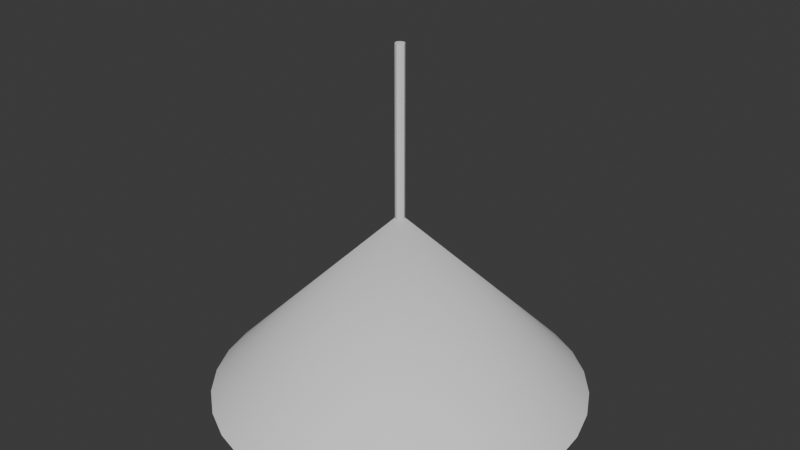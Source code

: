 # Source: Lamp.blend  (saved by Blender 4.0.36; exported with 4.5.12 LTS)
import bpy
from mathutils import Matrix  # noqa: F401  (used for matrix-valued properties, if any)

bpy.ops.wm.read_factory_settings(use_empty=True)
scene = bpy.context.scene
scene.name = 'Scene'

# ---- node groups
ng_auto_smooth = bpy.data.node_groups.new('Auto Smooth', 'GeometryNodeTree')
_s = ng_auto_smooth.interface.new_socket(name='Geometry', in_out='OUTPUT', socket_type='NodeSocketGeometry')
_s = ng_auto_smooth.interface.new_socket(name='Geometry', in_out='INPUT', socket_type='NodeSocketGeometry')
_s = ng_auto_smooth.interface.new_socket(name='Angle', in_out='INPUT', socket_type='NodeSocketFloat')
_s.subtype = 'ANGLE'
_s.min_value = 0.0
_s.max_value = 3.142
ng_auto_smooth.is_modifier = True
_N = ng_auto_smooth.nodes; _L = ng_auto_smooth.links
n0 = _N.new('NodeGroupOutput'); n0.name = 'Group Output'; n0.location = (480, -100)
n1 = _N.new('NodeGroupInput'); n1.name = 'Group Input'; n1.location = (-420, -300)
n2 = _N.new('NodeGroupInput'); n2.name = 'Group Input.001'; n2.location = (-60, -100)
n3 = _N.new('GeometryNodeSetShadeSmooth'); n3.name = 'Set Shade Smooth'; n3.location = (120, -100)
n3.domain = 'EDGE'
n4 = _N.new('GeometryNodeSetShadeSmooth'); n4.name = 'Set Shade Smooth.001'; n4.location = (300, -100)
n5 = _N.new('GeometryNodeInputMeshEdgeAngle'); n5.name = 'Edge Angle'; n5.location = (-420, -220)
n6 = _N.new('GeometryNodeInputEdgeSmooth'); n6.name = 'Is Edge Smooth'; n6.location = (-60, -160)
n7 = _N.new('GeometryNodeInputShadeSmooth'); n7.name = 'Is Face Smooth'; n7.location = (-240, -340)
n8 = _N.new('FunctionNodeBooleanMath'); n8.name = 'Boolean Math'; n8.location = (-60, -220)
n9 = _N.new('FunctionNodeCompare'); n9.name = 'Compare'; n9.location = (-240, -180)
n9.operation = 'LESS_EQUAL'
_L.new(n5.outputs[0], n9.inputs[0])
_L.new(n4.outputs[0], n0.inputs[0])
_L.new(n1.outputs[1], n9.inputs[1])
_L.new(n9.outputs[0], n8.inputs[0])
_L.new(n7.outputs[0], n8.inputs[1])
_L.new(n2.outputs[0], n3.inputs[0])
_L.new(n6.outputs[0], n3.inputs[1])
_L.new(n3.outputs[0], n4.inputs[0])
_L.new(n8.outputs[0], n3.inputs[2])
n0.is_active_output = True

# ---- world
world_world = bpy.data.worlds.new('World'); scene.world = world_world
world_world.use_nodes = True; world_world.node_tree.nodes.clear()
_N = world_world.node_tree.nodes; _L = world_world.node_tree.links
n0 = _N.new('ShaderNodeOutputWorld'); n0.name = 'World Output'; n0.location = (300, 300)
n1 = _N.new('ShaderNodeBackground'); n1.name = 'Background'; n1.location = (10, 300)
n1.inputs[0].default_value = (0.05088, 0.05088, 0.05088, 1.0)
_L.new(n1.outputs[0], n0.inputs[0])
n0.is_active_output = True
world_world.color = (0.05088, 0.05088, 0.05088)
world_world.use_sun_shadow = False
world_world.sun_shadow_jitter_overblur = 0.0

# ---- meshes
me_cone = bpy.data.meshes.new('Cone')
me_cone.from_pydata([(0.0, 0.1929, -0.2747), (0.03763, 0.1892, -0.2747), (0.07382, 0.1782, -0.2747), (0.1072, 0.1604, -0.2747), (0.1364, 0.1364, -0.2747), (0.1604, 0.1072, -0.2747), (0.1782, 0.07382, -0.2747), (0.1892, 0.03763, -0.2747), (0.1929, 0.0, -0.2747), (0.1892, -0.03763, -0.2747), (0.1782, -0.07382, -0.2747), (0.1604, -0.1072, -0.2747), (0.1364, -0.1364, -0.2747), (0.1072, -0.1604, -0.2747), (0.07382, -0.1782, -0.2747), (0.03763, -0.1892, -0.2747), (0.0, -0.1929, -0.2747), (-0.03763, -0.1892, -0.2747), (-0.07382, -0.1782, -0.2747), (-0.1072, -0.1604, -0.2747), (-0.1364, -0.1364, -0.2747), (-0.1604, -0.1072, -0.2747), (-0.1782, -0.07382, -0.2747), (-0.1892, -0.03763, -0.2747), (-0.1929, 0.0, -0.2747), (-0.1892, 0.03763, -0.2747), (-0.1782, 0.07382, -0.2747), (-0.1604, 0.1072, -0.2747), (-0.1364, 0.1364, -0.2747), (-0.1072, 0.1604, -0.2747), (-0.07382, 0.1782, -0.2747), (-0.03763, 0.1892, -0.2747), (0.0, 0.0, -0.07469), (0.0, 0.2, -0.2747), (0.03902, 0.1962, -0.2747), (0.07654, 0.1848, -0.2747), (0.1111, 0.1663, -0.2747), (0.1414, 0.1414, -0.2747), (0.1663, 0.1111, -0.2747), (0.1848, 0.07654, -0.2747), (0.1962, 0.03902, -0.2747), (0.2, 0.0, -0.2747), (0.1962, -0.03902, -0.2747), (0.1848, -0.07654, -0.2747), (0.1663, -0.1111, -0.2747), (0.1414, -0.1414, -0.2747), (0.1111, -0.1663, -0.2747), (0.07654, -0.1848, -0.2747), (0.03902, -0.1962, -0.2747), (0.0, -0.2, -0.2747), (-0.03902, -0.1962, -0.2747), (-0.07654, -0.1848, -0.2747), (-0.1111, -0.1663, -0.2747), (-0.1414, -0.1414, -0.2747), (-0.1663, -0.1111, -0.2747), (-0.1848, -0.07654, -0.2747), (-0.1962, -0.03902, -0.2747), (-0.2, 0.0, -0.2747), (-0.1962, 0.03902, -0.2747), (-0.1848, 0.07654, -0.2747), (-0.1663, 0.1111, -0.2747), (-0.1414, 0.1414, -0.2747), (-0.1111, 0.1663, -0.2747), (-0.07654, 0.1848, -0.2747), (-0.03902, 0.1962, -0.2747), (-2.934e-09, -2.701e-09, -0.1277), (-1.963e-09, 0.04472, -0.1277), (0.008724, 0.04386, -0.1277), (0.01711, 0.04131, -0.1277), (0.02484, 0.03718, -0.1277), (0.03162, 0.03162, -0.1277), (0.03718, 0.02484, -0.1277), (0.04131, 0.01711, -0.1277), (0.04386, 0.008724, -0.1277), (0.04472, -2.862e-09, -0.1277), (0.04386, -0.008724, -0.1277), (0.04131, -0.01711, -0.1277), (0.03718, -0.02484, -0.1277), (0.03162, -0.03162, -0.1277), (0.02484, -0.03718, -0.1277), (0.01711, -0.04131, -0.1277), (0.008724, -0.04386, -0.1277), (-1.963e-09, -0.04472, -0.1277), (-0.008724, -0.04386, -0.1277), (-0.01711, -0.04131, -0.1277), (-0.02484, -0.03718, -0.1277), (-0.03162, -0.03162, -0.1277), (-0.03718, -0.02484, -0.1277), (-0.04131, -0.01711, -0.1277), (-0.04386, -0.008724, -0.1277), (-0.04472, -2.862e-09, -0.1277), (-0.04386, 0.008724, -0.1277), (-0.04131, 0.01711, -0.1277), (-0.03718, 0.02484, -0.1277), (-0.03162, 0.03162, -0.1277), (-0.02484, 0.03718, -0.1277), (-0.01711, 0.04131, -0.1277), (-0.008724, 0.04386, -0.1277)], [], [(33, 32, 34), (34, 32, 35), (35, 32, 36), (36, 32, 37), (37, 32, 38), (38, 32, 39), (39, 32, 40), (40, 32, 41), (41, 32, 42), (42, 32, 43), (43, 32, 44), (44, 32, 45), (45, 32, 46), (46, 32, 47), (47, 32, 48), (48, 32, 49), (49, 32, 50), (50, 32, 51), (51, 32, 52), (52, 32, 53), (53, 32, 54), (54, 32, 55), (55, 32, 56), (56, 32, 57), (57, 32, 58), (58, 32, 59), (59, 32, 60), (60, 32, 61), (61, 32, 62), (62, 32, 63), (3, 4, 70, 69), (63, 32, 64), (64, 32, 33), (1, 0, 33, 34), (2, 1, 34, 35), (3, 2, 35, 36), (4, 3, 36, 37), (5, 4, 37, 38), (6, 5, 38, 39), (7, 6, 39, 40), (8, 7, 40, 41), (9, 8, 41, 42), (10, 9, 42, 43), (11, 10, 43, 44), (12, 11, 44, 45), (13, 12, 45, 46), (14, 13, 46, 47), (15, 14, 47, 48), (16, 15, 48, 49), (17, 16, 49, 50), (18, 17, 50, 51), (19, 18, 51, 52), (20, 19, 52, 53), (21, 20, 53, 54), (22, 21, 54, 55), (23, 22, 55, 56), (24, 23, 56, 57), (25, 24, 57, 58), (26, 25, 58, 59), (27, 26, 59, 60), (28, 27, 60, 61), (29, 28, 61, 62), (30, 29, 62, 63), (31, 30, 63, 64), (0, 31, 64, 33), (30, 31, 97, 96), (17, 18, 84, 83), (4, 5, 71, 70), (31, 0, 66, 97), (18, 19, 85, 84), (5, 6, 72, 71), (19, 20, 86, 85), (6, 7, 73, 72), (20, 21, 87, 86), (7, 8, 74, 73), (21, 22, 88, 87), (8, 9, 75, 74), (22, 23, 89, 88), (9, 10, 76, 75), (23, 24, 90, 89), (10, 11, 77, 76), (24, 25, 91, 90), (11, 12, 78, 77), (25, 26, 92, 91), (12, 13, 79, 78), (26, 27, 93, 92), (13, 14, 80, 79), (0, 1, 67, 66), (27, 28, 94, 93), (14, 15, 81, 80), (1, 2, 68, 67), (28, 29, 95, 94), (15, 16, 82, 81), (2, 3, 69, 68), (29, 30, 96, 95), (16, 17, 83, 82), (65, 66, 67), (65, 67, 68), (65, 68, 69), (65, 69, 70), (65, 70, 71), (65, 71, 72), (65, 72, 73), (65, 73, 74), (65, 74, 75), (65, 75, 76), (65, 76, 77), (65, 77, 78), (65, 78, 79), (65, 79, 80), (65, 80, 81), (65, 81, 82), (65, 82, 83), (65, 83, 84), (65, 84, 85), (65, 85, 86), (65, 86, 87), (65, 87, 88), (65, 88, 89), (65, 89, 90), (65, 90, 91), (65, 91, 92), (65, 92, 93), (65, 93, 94), (65, 94, 95), (65, 95, 96), (65, 96, 97), (65, 97, 66)])
me_cone.polygons.foreach_set('use_smooth', [True] * 128)
_uv = me_cone.uv_layers.new(name='UVMap')
_uv.uv.foreach_set('vector', [0.25, 0.49, 0.25, 0.25, 0.2968, 0.4854, 0.2968, 0.4854, 0.25, 0.25, 0.3418, 0.4717, 0.3418, 0.4717, 0.25, 0.25, 0.3833, 0.4496, 0.3833, 0.4496, 0.25, 0.25, 0.4197, 0.4197, 0.4197, 0.4197, 0.25, 0.25, 0.4496, 0.3833, 0.4496, 0.3833, 0.25, 0.25, 0.4717, 0.3418, 0.4717, 0.3418, 0.25, 0.25, 0.4854, 0.2968, 0.4854, 0.2968, 0.25, 0.25, 0.49, 0.25, 0.49, 0.25, 0.25, 0.25, 0.4854, 0.2032, 0.4854, 0.2032, 0.25, 0.25, 0.4717, 0.1582, 0.4717, 0.1582, 0.25, 0.25, 0.4496, 0.1167, 0.4496, 0.1167, 0.25, 0.25, 0.4197, 0.08029, 0.4197, 0.08029, 0.25, 0.25, 0.3833, 0.05045, 0.3833, 0.05045, 0.25, 0.25, 0.3418, 0.02827, 0.3418, 0.02827, 0.25, 0.25, 0.2968, 0.01461, 0.2968, 0.01461, 0.25, 0.25, 0.25, 0.01, 0.25, 0.01, 0.25, 0.25, 0.2032, 0.01461, 0.2032, 0.01461, 0.25, 0.25, 0.1582, 0.02827, 0.1582, 0.02827, 0.25, 0.25, 0.1167, 0.05045, 0.1167, 0.05045, 0.25, 0.25, 0.08029, 0.08029, 0.08029, 0.08029, 0.25, 0.25, 0.05045, 0.1167, 0.05045, 0.1167, 0.25, 0.25, 0.02827, 0.1582, 0.02827, 0.1582, 0.25, 0.25, 0.01461, 0.2032, 0.01461, 0.2032, 0.25, 0.25, 0.01, 0.25, 0.01, 0.25, 0.25, 0.25, 0.01461, 0.2968, 0.01461, 0.2968, 0.25, 0.25, 0.02827, 0.3418, 0.02827, 0.3418, 0.25, 0.25, 0.05045, 0.3833, 0.05045, 0.3833, 0.25, 0.25, 0.08029, 0.4197, 0.08029, 0.4197, 0.25, 0.25, 0.1167, 0.4496, 0.1167, 0.4496, 0.25, 0.25, 0.1582, 0.4717, 0.8786, 0.4425, 0.9137, 0.4137, 0.9137, 0.4137, 0.8786, 0.4425, 0.1582, 0.4717, 0.25, 0.25, 0.2032, 0.4854, 0.2032, 0.4854, 0.25, 0.25, 0.25, 0.49, 0.7952, 0.477, 0.75, 0.4815, 0.75, 0.49, 0.7968, 0.4854, 0.8386, 0.4639, 0.7952, 0.477, 0.7968, 0.4854, 0.8418, 0.4717, 0.8786, 0.4425, 0.8386, 0.4639, 0.8418, 0.4717, 0.8833, 0.4496, 0.9137, 0.4137, 0.8786, 0.4425, 0.8833, 0.4496, 0.9197, 0.4197, 0.9425, 0.3786, 0.9137, 0.4137, 0.9197, 0.4197, 0.9496, 0.3833, 0.9639, 0.3386, 0.9425, 0.3786, 0.9496, 0.3833, 0.9717, 0.3418, 0.977, 0.2952, 0.9639, 0.3386, 0.9717, 0.3418, 0.9854, 0.2968, 0.9815, 0.25, 0.977, 0.2952, 0.9854, 0.2968, 0.99, 0.25, 0.977, 0.2048, 0.9815, 0.25, 0.99, 0.25, 0.9854, 0.2032, 0.9639, 0.1614, 0.977, 0.2048, 0.9854, 0.2032, 0.9717, 0.1582, 0.9425, 0.1214, 0.9639, 0.1614, 0.9717, 0.1582, 0.9496, 0.1167, 0.9137, 0.08632, 0.9425, 0.1214, 0.9496, 0.1167, 0.9197, 0.08029, 0.8786, 0.05753, 0.9137, 0.08632, 0.9197, 0.08029, 0.8833, 0.05045, 0.8386, 0.03614, 0.8786, 0.05753, 0.8833, 0.05045, 0.8418, 0.02827, 0.7952, 0.02297, 0.8386, 0.03614, 0.8418, 0.02827, 0.7968, 0.01461, 0.75, 0.01852, 0.7952, 0.02297, 0.7968, 0.01461, 0.75, 0.01, 0.7048, 0.02297, 0.75, 0.01852, 0.75, 0.01, 0.7032, 0.01461, 0.6614, 0.03614, 0.7048, 0.02297, 0.7032, 0.01461, 0.6582, 0.02827, 0.6214, 0.05753, 0.6614, 0.03614, 0.6582, 0.02827, 0.6167, 0.05045, 0.5863, 0.08632, 0.6214, 0.05753, 0.6167, 0.05045, 0.5803, 0.08029, 0.5575, 0.1214, 0.5863, 0.08632, 0.5803, 0.08029, 0.5504, 0.1167, 0.5361, 0.1614, 0.5575, 0.1214, 0.5504, 0.1167, 0.5283, 0.1582, 0.523, 0.2048, 0.5361, 0.1614, 0.5283, 0.1582, 0.5146, 0.2032, 0.5185, 0.25, 0.523, 0.2048, 0.5146, 0.2032, 0.51, 0.25, 0.523, 0.2952, 0.5185, 0.25, 0.51, 0.25, 0.5146, 0.2968, 0.5361, 0.3386, 0.523, 0.2952, 0.5146, 0.2968, 0.5283, 0.3418, 0.5575, 0.3786, 0.5361, 0.3386, 0.5283, 0.3418, 0.5504, 0.3833, 0.5863, 0.4137, 0.5575, 0.3786, 0.5504, 0.3833, 0.5803, 0.4197, 0.6214, 0.4425, 0.5863, 0.4137, 0.5803, 0.4197, 0.6167, 0.4496, 0.6614, 0.4639, 0.6214, 0.4425, 0.6167, 0.4496, 0.6582, 0.4717, 0.7048, 0.477, 0.6614, 0.4639, 0.6582, 0.4717, 0.7032, 0.4854, 0.75, 0.4815, 0.7048, 0.477, 0.7032, 0.4854, 0.75, 0.49, 0.6614, 0.4639, 0.7048, 0.477, 0.7048, 0.477, 0.6614, 0.4639, 0.7048, 0.02297, 0.6614, 0.03614, 0.6614, 0.03614, 0.7048, 0.02297, 0.9137, 0.4137, 0.9425, 0.3786, 0.9425, 0.3786, 0.9137, 0.4137, 0.7048, 0.477, 0.75, 0.4815, 0.75, 0.4815, 0.7048, 0.477, 0.6614, 0.03614, 0.6214, 0.05753, 0.6214, 0.05753, 0.6614, 0.03614, 0.9425, 0.3786, 0.9639, 0.3386, 0.9639, 0.3386, 0.9425, 0.3786, 0.6214, 0.05753, 0.5863, 0.08632, 0.5863, 0.08632, 0.6214, 0.05753, 0.9639, 0.3386, 0.977, 0.2952, 0.977, 0.2952, 0.9639, 0.3386, 0.5863, 0.08632, 0.5575, 0.1214, 0.5575, 0.1214, 0.5863, 0.08632, 0.977, 0.2952, 0.9815, 0.25, 0.9815, 0.25, 0.977, 0.2952, 0.5575, 0.1214, 0.5361, 0.1614, 0.5361, 0.1614, 0.5575, 0.1214, 0.9815, 0.25, 0.977, 0.2048, 0.977, 0.2048, 0.9815, 0.25, 0.5361, 0.1614, 0.523, 0.2048, 0.523, 0.2048, 0.5361, 0.1614, 0.977, 0.2048, 0.9639, 0.1614, 0.9639, 0.1614, 0.977, 0.2048, 0.523, 0.2048, 0.5185, 0.25, 0.5185, 0.25, 0.523, 0.2048, 0.9639, 0.1614, 0.9425, 0.1214, 0.9425, 0.1214, 0.9639, 0.1614, 0.5185, 0.25, 0.523, 0.2952, 0.523, 0.2952, 0.5185, 0.25, 0.9425, 0.1214, 0.9137, 0.08632, 0.9137, 0.08632, 0.9425, 0.1214, 0.523, 0.2952, 0.5361, 0.3386, 0.5361, 0.3386, 0.523, 0.2952, 0.9137, 0.08632, 0.8786, 0.05753, 0.8786, 0.05753, 0.9137, 0.08632, 0.5361, 0.3386, 0.5575, 0.3786, 0.5575, 0.3786, 0.5361, 0.3386, 0.8786, 0.05753, 0.8386, 0.03614, 0.8386, 0.03614, 0.8786, 0.05753, 0.75, 0.4815, 0.7952, 0.477, 0.7952, 0.477, 0.75, 0.4815, 0.5575, 0.3786, 0.5863, 0.4137, 0.5863, 0.4137, 0.5575, 0.3786, 0.8386, 0.03614, 0.7952, 0.02297, 0.7952, 0.02297, 0.8386, 0.03614, 0.7952, 0.477, 0.8386, 0.4639, 0.8386, 0.4639, 0.7952, 0.477, 0.5863, 0.4137, 0.6214, 0.4425, 0.6214, 0.4425, 0.5863, 0.4137, 0.7952, 0.02297, 0.75, 0.01852, 0.75, 0.01852, 0.7952, 0.02297, 0.8386, 0.4639, 0.8786, 0.4425, 0.8786, 0.4425, 0.8386, 0.4639, 0.6214, 0.4425, 0.6614, 0.4639, 0.6614, 0.4639, 0.6214, 0.4425, 0.75, 0.01852, 0.7048, 0.02297, 0.7048, 0.02297, 0.75, 0.01852, 0.75, 0.265, 0.75, 0.4815, 0.7952, 0.477, 0.7529, 0.2647, 0.7952, 0.477, 0.8386, 0.4639, 0.7557, 0.2638, 0.8386, 0.4639, 0.8786, 0.4425, 0.7583, 0.2624, 0.8786, 0.4425, 0.9137, 0.4137, 0.7606, 0.2606, 0.9137, 0.4137, 0.9425, 0.3786, 0.7624, 0.2583, 0.9425, 0.3786, 0.9639, 0.3386, 0.7638, 0.2557, 0.9639, 0.3386, 0.977, 0.2952, 0.7647, 0.2529, 0.977, 0.2952, 0.9815, 0.25, 0.765, 0.25, 0.9815, 0.25, 0.977, 0.2048, 0.7647, 0.2471, 0.977, 0.2048, 0.9639, 0.1614, 0.7638, 0.2443, 0.9639, 0.1614, 0.9425, 0.1214, 0.7624, 0.2417, 0.9425, 0.1214, 0.9137, 0.08632, 0.7606, 0.2394, 0.9137, 0.08632, 0.8786, 0.05753, 0.7583, 0.2376, 0.8786, 0.05753, 0.8386, 0.03614, 0.7557, 0.2362, 0.8386, 0.03614, 0.7952, 0.02297, 0.7529, 0.2353, 0.7952, 0.02297, 0.75, 0.01852, 0.75, 0.235, 0.75, 0.01852, 0.7048, 0.02297, 0.7471, 0.2353, 0.7048, 0.02297, 0.6614, 0.03614, 0.7443, 0.2362, 0.6614, 0.03614, 0.6214, 0.05753, 0.7417, 0.2376, 0.6214, 0.05753, 0.5863, 0.08632, 0.7394, 0.2394, 0.5863, 0.08632, 0.5575, 0.1214, 0.7376, 0.2417, 0.5575, 0.1214, 0.5361, 0.1614, 0.7362, 0.2443, 0.5361, 0.1614, 0.523, 0.2048, 0.7353, 0.2471, 0.523, 0.2048, 0.5185, 0.25, 0.735, 0.25, 0.5185, 0.25, 0.523, 0.2952, 0.7353, 0.2529, 0.523, 0.2952, 0.5361, 0.3386, 0.7362, 0.2557, 0.5361, 0.3386, 0.5575, 0.3786, 0.7376, 0.2583, 0.5575, 0.3786, 0.5863, 0.4137, 0.7394, 0.2606, 0.5863, 0.4137, 0.6214, 0.4425, 0.7417, 0.2624, 0.6214, 0.4425, 0.6614, 0.4639, 0.7443, 0.2638, 0.6614, 0.4639, 0.7048, 0.477, 0.7471, 0.2647, 0.7048, 0.477, 0.75, 0.4815])
me_cone.update()
me_cylinder = bpy.data.meshes.new('Cylinder')
me_cylinder.from_pydata([(0.0, 0.005, -0.1), (0.0, 0.005, 0.1), (0.003536, 0.003536, -0.1), (0.003536, 0.003536, 0.1), (0.005, 0.0, -0.1), (0.005, 0.0, 0.1), (0.003536, -0.003536, -0.1), (0.003536, -0.003536, 0.1), (0.0, -0.005, -0.1), (0.0, -0.005, 0.1), (-0.003536, -0.003536, -0.1), (-0.003536, -0.003536, 0.1), (-0.005, 0.0, -0.1), (-0.005, 0.0, 0.1), (-0.003536, 0.003536, -0.1), (-0.003536, 0.003536, 0.1)], [], [(0, 1, 3, 2), (2, 3, 5, 4), (4, 5, 7, 6), (6, 7, 9, 8), (8, 9, 11, 10), (10, 11, 13, 12), (3, 1, 15, 13, 11, 9, 7, 5), (12, 13, 15, 14), (14, 15, 1, 0), (0, 2, 4, 6, 8, 10, 12, 14)])
_uv = me_cylinder.uv_layers.new(name='UVMap')
_uv.uv.foreach_set('vector', [1.0, 0.5, 1.0, 1.0, 0.875, 1.0, 0.875, 0.5, 0.875, 0.5, 0.875, 1.0, 0.75, 1.0, 0.75, 0.5, 0.75, 0.5, 0.75, 1.0, 0.625, 1.0, 0.625, 0.5, 0.625, 0.5, 0.625, 1.0, 0.5, 1.0, 0.5, 0.5, 0.5, 0.5, 0.5, 1.0, 0.375, 1.0, 0.375, 0.5, 0.375, 0.5, 0.375, 1.0, 0.25, 1.0, 0.25, 0.5, 0.4197, 0.4197, 0.25, 0.49, 0.08029, 0.4197, 0.01, 0.25, 0.08029, 0.08029, 0.25, 0.01, 0.4197, 0.08029, 0.49, 0.25, 0.25, 0.5, 0.25, 1.0, 0.125, 1.0, 0.125, 0.5, 0.125, 0.5, 0.125, 1.0, 0.0, 1.0, 0.0, 0.5, 0.75, 0.49, 0.9197, 0.4197, 0.99, 0.25, 0.9197, 0.08029, 0.75, 0.01, 0.5803, 0.08029, 0.51, 0.25, 0.5803, 0.4197])
me_cylinder.update()
me_sphere = bpy.data.meshes.new('Sphere')
me_sphere.from_pydata([(-1.854e-11, 0.03303, 0.01531), (-2.072e-11, 0.03898, 0.0), (0.0, 0.03696, -0.01531), (0.0, 0.01531, -0.03696), (0.005858, 0.01414, 0.06373), (0.008821, 0.0213, 0.02828), (0.01264, 0.03052, 0.01531), (0.01492, 0.03602, 0.0), (0.01414, 0.03414, -0.01531), (0.01082, 0.02613, -0.02828), (0.005858, 0.01414, -0.03696), (0.01082, 0.01082, 0.06373), (0.0163, 0.0163, 0.02828), (0.02336, 0.02336, 0.01531), (0.02757, 0.02757, 0.0), (0.02613, 0.02613, -0.01531), (0.02, 0.02, -0.02828), (0.01082, 0.01082, -0.03696), (0.01414, 0.005858, 0.06373), (0.0213, 0.008821, 0.02828), (0.03052, 0.01264, 0.01531), (0.03602, 0.01492, 0.0), (0.03414, 0.01414, -0.01531), (0.02613, 0.01082, -0.02828), (0.01414, 0.005858, -0.03696), (0.01531, -4.657e-10, 0.06373), (0.02305, -2.605e-09, 0.02828), (0.03303, -2.225e-09, 0.01531), (0.03898, -3.53e-09, 0.0), (0.03696, -2.794e-09, -0.01531), (0.02828, -3.725e-09, -0.02828), (0.01531, -4.657e-10, -0.03696), (0.01414, -0.005858, 0.06373), (0.0213, -0.008821, 0.02828), (0.03052, -0.01264, 0.01531), (0.03602, -0.01492, 0.0), (0.03414, -0.01414, -0.01531), (0.02613, -0.01082, -0.02828), (0.01414, -0.005858, -0.03696), (0.01082, -0.01082, 0.06373), (0.0163, -0.0163, 0.02828), (0.02336, -0.02336, 0.01531), (0.02757, -0.02757, 0.0), (0.02613, -0.02613, -0.01531), (0.02, -0.02, -0.02828), (0.01082, -0.01082, -0.03696), (0.005858, -0.01414, 0.06373), (0.008821, -0.0213, 0.02828), (0.01264, -0.03052, 0.01531), (0.01492, -0.03602, 0.0), (0.01414, -0.03414, -0.01531), (0.01082, -0.02613, -0.02828), (0.005858, -0.01414, -0.03696), (-2.328e-09, -0.01531, 0.06373), (-5.371e-09, -0.02305, 0.02828), (-5.846e-09, -0.03303, 0.01531), (-8.19e-09, -0.03898, 0.0), (-6.519e-09, -0.03696, -0.01531), (-7.451e-09, -0.02828, -0.02828), (-2.328e-09, -0.01531, -0.03696), (0.0, 0.0, -0.04), (0.0, 0.0, 0.06678), (-0.005858, -0.01414, 0.06373), (-0.008821, -0.0213, 0.02828), (-0.01264, -0.03052, 0.01531), (-0.01492, -0.03602, 0.0), (-0.01414, -0.03414, -0.01531), (-0.01082, -0.02613, -0.02828), (-0.005858, -0.01414, -0.03696), (-0.01082, -0.01082, 0.06373), (-0.0163, -0.0163, 0.02828), (-0.02336, -0.02336, 0.01531), (-0.02757, -0.02757, 0.0), (-0.02613, -0.02613, -0.01531), (-0.02, -0.02, -0.02828), (-0.01082, -0.01082, -0.03696), (-0.01414, -0.005858, 0.06373), (-0.0213, -0.008821, 0.02828), (-0.03052, -0.01264, 0.01531), (-0.03602, -0.01492, 0.0), (-0.03414, -0.01414, -0.01531), (-0.02613, -0.01082, -0.02828), (-0.01414, -0.005858, -0.03696), (-0.01531, 3.725e-09, 0.06373), (-0.02305, 1.03e-08, 0.02828), (-0.03303, 1.026e-08, 0.01531), (-0.03898, 1.19e-08, 0.0), (-0.03696, 1.118e-08, -0.01531), (-0.02828, 1.211e-08, -0.02828), (-0.01531, 3.725e-09, -0.03696), (-0.01414, 0.005858, 0.06373), (-0.0213, 0.008821, 0.02828), (-0.03052, 0.01264, 0.01531), (-0.03602, 0.01492, 0.0), (-0.03414, 0.01414, -0.01531), (-0.02613, 0.01082, -0.02828), (-0.01414, 0.005858, -0.03696), (-0.01082, 0.01082, 0.06373), (-0.0163, 0.0163, 0.02828), (-0.02336, 0.02336, 0.01531), (-0.02757, 0.02757, 0.0), (-0.02613, 0.02613, -0.01531), (-0.02, 0.02, -0.02828), (-0.01082, 0.01082, -0.03696), (-0.005858, 0.01414, 0.06373), (-0.008821, 0.0213, 0.02828), (-0.01264, 0.03052, 0.01531), (-0.01492, 0.03602, 0.0), (-0.01414, 0.03414, -0.01531), (-0.01082, 0.02613, -0.02828), (-0.005858, 0.01414, -0.03696), (4.657e-09, 0.01531, 0.06373), (1.208e-08, 0.02305, 0.02828), (1.397e-08, 0.02828, -0.02828)], [], [(3, 113, 9, 10), (2, 1, 7, 8), (0, 112, 5, 6), (111, 61, 4), (60, 3, 10), (113, 2, 8, 9), (1, 0, 6, 7), (112, 111, 4, 5), (60, 10, 17), (9, 8, 15, 16), (7, 6, 13, 14), (5, 4, 11, 12), (10, 9, 16, 17), (8, 7, 14, 15), (6, 5, 12, 13), (4, 61, 11), (14, 13, 20, 21), (12, 11, 18, 19), (17, 16, 23, 24), (15, 14, 21, 22), (13, 12, 19, 20), (11, 61, 18), (60, 17, 24), (16, 15, 22, 23), (24, 23, 30, 31), (22, 21, 28, 29), (20, 19, 26, 27), (18, 61, 25), (60, 24, 31), (23, 22, 29, 30), (21, 20, 27, 28), (19, 18, 25, 26), (27, 26, 33, 34), (25, 61, 32), (60, 31, 38), (30, 29, 36, 37), (28, 27, 34, 35), (26, 25, 32, 33), (31, 30, 37, 38), (29, 28, 35, 36), (60, 38, 45), (37, 36, 43, 44), (35, 34, 41, 42), (33, 32, 39, 40), (38, 37, 44, 45), (36, 35, 42, 43), (34, 33, 40, 41), (32, 61, 39), (40, 39, 46, 47), (45, 44, 51, 52), (43, 42, 49, 50), (41, 40, 47, 48), (39, 61, 46), (60, 45, 52), (44, 43, 50, 51), (42, 41, 48, 49), (52, 51, 58, 59), (50, 49, 56, 57), (48, 47, 54, 55), (46, 61, 53), (60, 52, 59), (51, 50, 57, 58), (49, 48, 55, 56), (47, 46, 53, 54), (53, 61, 62), (60, 59, 68), (58, 57, 66, 67), (56, 55, 64, 65), (54, 53, 62, 63), (59, 58, 67, 68), (57, 56, 65, 66), (55, 54, 63, 64), (67, 66, 73, 74), (65, 64, 71, 72), (63, 62, 69, 70), (68, 67, 74, 75), (66, 65, 72, 73), (64, 63, 70, 71), (62, 61, 69), (60, 68, 75), (75, 74, 81, 82), (73, 72, 79, 80), (71, 70, 77, 78), (69, 61, 76), (60, 75, 82), (74, 73, 80, 81), (72, 71, 78, 79), (70, 69, 76, 77), (80, 79, 86, 87), (78, 77, 84, 85), (76, 61, 83), (60, 82, 89), (81, 80, 87, 88), (79, 78, 85, 86), (77, 76, 83, 84), (82, 81, 88, 89), (60, 89, 96), (88, 87, 94, 95), (86, 85, 92, 93), (84, 83, 90, 91), (89, 88, 95, 96), (87, 86, 93, 94), (85, 84, 91, 92), (83, 61, 90), (93, 92, 99, 100), (91, 90, 97, 98), (96, 95, 102, 103), (94, 93, 100, 101), (92, 91, 98, 99), (90, 61, 97), (60, 96, 103), (95, 94, 101, 102), (103, 102, 109, 110), (101, 100, 107, 108), (99, 98, 105, 106), (97, 61, 104), (60, 103, 110), (102, 101, 108, 109), (100, 99, 106, 107), (98, 97, 104, 105), (106, 105, 112, 0), (104, 61, 111), (60, 110, 3), (109, 108, 2, 113), (107, 106, 0, 1), (105, 104, 111, 112), (110, 109, 113, 3), (108, 107, 1, 2)])
me_sphere.polygons.foreach_set('use_smooth', [True] * 128)
_uv = me_sphere.uv_layers.new(name='UVMap')
_uv.uv.foreach_set('vector', [0.75, 0.125, 0.75, 0.25, 0.6875, 0.25, 0.6875, 0.125, 0.75, 0.375, 0.75, 0.5, 0.6875, 0.5, 0.6875, 0.375, 0.75, 0.625, 0.75, 0.75, 0.6875, 0.75, 0.6875, 0.625, 0.75, 0.875, 0.7188, 1.0, 0.6875, 0.875, 0.7188, 0.0, 0.75, 0.125, 0.6875, 0.125, 0.75, 0.25, 0.75, 0.375, 0.6875, 0.375, 0.6875, 0.25, 0.75, 0.5, 0.75, 0.625, 0.6875, 0.625, 0.6875, 0.5, 0.75, 0.75, 0.75, 0.875, 0.6875, 0.875, 0.6875, 0.75, 0.6562, 0.0, 0.6875, 0.125, 0.625, 0.125, 0.6875, 0.25, 0.6875, 0.375, 0.625, 0.375, 0.625, 0.25, 0.6875, 0.5, 0.6875, 0.625, 0.625, 0.625, 0.625, 0.5, 0.6875, 0.75, 0.6875, 0.875, 0.625, 0.875, 0.625, 0.75, 0.6875, 0.125, 0.6875, 0.25, 0.625, 0.25, 0.625, 0.125, 0.6875, 0.375, 0.6875, 0.5, 0.625, 0.5, 0.625, 0.375, 0.6875, 0.625, 0.6875, 0.75, 0.625, 0.75, 0.625, 0.625, 0.6875, 0.875, 0.6562, 1.0, 0.625, 0.875, 0.625, 0.5, 0.625, 0.625, 0.5625, 0.625, 0.5625, 0.5, 0.625, 0.75, 0.625, 0.875, 0.5625, 0.875, 0.5625, 0.75, 0.625, 0.125, 0.625, 0.25, 0.5625, 0.25, 0.5625, 0.125, 0.625, 0.375, 0.625, 0.5, 0.5625, 0.5, 0.5625, 0.375, 0.625, 0.625, 0.625, 0.75, 0.5625, 0.75, 0.5625, 0.625, 0.625, 0.875, 0.5938, 1.0, 0.5625, 0.875, 0.5938, 0.0, 0.625, 0.125, 0.5625, 0.125, 0.625, 0.25, 0.625, 0.375, 0.5625, 0.375, 0.5625, 0.25, 0.5625, 0.125, 0.5625, 0.25, 0.5, 0.25, 0.5, 0.125, 0.5625, 0.375, 0.5625, 0.5, 0.5, 0.5, 0.5, 0.375, 0.5625, 0.625, 0.5625, 0.75, 0.5, 0.75, 0.5, 0.625, 0.5625, 0.875, 0.5312, 1.0, 0.5, 0.875, 0.5312, 0.0, 0.5625, 0.125, 0.5, 0.125, 0.5625, 0.25, 0.5625, 0.375, 0.5, 0.375, 0.5, 0.25, 0.5625, 0.5, 0.5625, 0.625, 0.5, 0.625, 0.5, 0.5, 0.5625, 0.75, 0.5625, 0.875, 0.5, 0.875, 0.5, 0.75, 0.5, 0.625, 0.5, 0.75, 0.4375, 0.75, 0.4375, 0.625, 0.5, 0.875, 0.4688, 1.0, 0.4375, 0.875, 0.4688, 0.0, 0.5, 0.125, 0.4375, 0.125, 0.5, 0.25, 0.5, 0.375, 0.4375, 0.375, 0.4375, 0.25, 0.5, 0.5, 0.5, 0.625, 0.4375, 0.625, 0.4375, 0.5, 0.5, 0.75, 0.5, 0.875, 0.4375, 0.875, 0.4375, 0.75, 0.5, 0.125, 0.5, 0.25, 0.4375, 0.25, 0.4375, 0.125, 0.5, 0.375, 0.5, 0.5, 0.4375, 0.5, 0.4375, 0.375, 0.4062, 0.0, 0.4375, 0.125, 0.375, 0.125, 0.4375, 0.25, 0.4375, 0.375, 0.375, 0.375, 0.375, 0.25, 0.4375, 0.5, 0.4375, 0.625, 0.375, 0.625, 0.375, 0.5, 0.4375, 0.75, 0.4375, 0.875, 0.375, 0.875, 0.375, 0.75, 0.4375, 0.125, 0.4375, 0.25, 0.375, 0.25, 0.375, 0.125, 0.4375, 0.375, 0.4375, 0.5, 0.375, 0.5, 0.375, 0.375, 0.4375, 0.625, 0.4375, 0.75, 0.375, 0.75, 0.375, 0.625, 0.4375, 0.875, 0.4062, 1.0, 0.375, 0.875, 0.375, 0.75, 0.375, 0.875, 0.3125, 0.875, 0.3125, 0.75, 0.375, 0.125, 0.375, 0.25, 0.3125, 0.25, 0.3125, 0.125, 0.375, 0.375, 0.375, 0.5, 0.3125, 0.5, 0.3125, 0.375, 0.375, 0.625, 0.375, 0.75, 0.3125, 0.75, 0.3125, 0.625, 0.375, 0.875, 0.3438, 1.0, 0.3125, 0.875, 0.3438, 0.0, 0.375, 0.125, 0.3125, 0.125, 0.375, 0.25, 0.375, 0.375, 0.3125, 0.375, 0.3125, 0.25, 0.375, 0.5, 0.375, 0.625, 0.3125, 0.625, 0.3125, 0.5, 0.3125, 0.125, 0.3125, 0.25, 0.25, 0.25, 0.25, 0.125, 0.3125, 0.375, 0.3125, 0.5, 0.25, 0.5, 0.25, 0.375, 0.3125, 0.625, 0.3125, 0.75, 0.25, 0.75, 0.25, 0.625, 0.3125, 0.875, 0.2812, 1.0, 0.25, 0.875, 0.2812, 0.0, 0.3125, 0.125, 0.25, 0.125, 0.3125, 0.25, 0.3125, 0.375, 0.25, 0.375, 0.25, 0.25, 0.3125, 0.5, 0.3125, 0.625, 0.25, 0.625, 0.25, 0.5, 0.3125, 0.75, 0.3125, 0.875, 0.25, 0.875, 0.25, 0.75, 0.25, 0.875, 0.2188, 1.0, 0.1875, 0.875, 0.2188, 0.0, 0.25, 0.125, 0.1875, 0.125, 0.25, 0.25, 0.25, 0.375, 0.1875, 0.375, 0.1875, 0.25, 0.25, 0.5, 0.25, 0.625, 0.1875, 0.625, 0.1875, 0.5, 0.25, 0.75, 0.25, 0.875, 0.1875, 0.875, 0.1875, 0.75, 0.25, 0.125, 0.25, 0.25, 0.1875, 0.25, 0.1875, 0.125, 0.25, 0.375, 0.25, 0.5, 0.1875, 0.5, 0.1875, 0.375, 0.25, 0.625, 0.25, 0.75, 0.1875, 0.75, 0.1875, 0.625, 0.1875, 0.25, 0.1875, 0.375, 0.125, 0.375, 0.125, 0.25, 0.1875, 0.5, 0.1875, 0.625, 0.125, 0.625, 0.125, 0.5, 0.1875, 0.75, 0.1875, 0.875, 0.125, 0.875, 0.125, 0.75, 0.1875, 0.125, 0.1875, 0.25, 0.125, 0.25, 0.125, 0.125, 0.1875, 0.375, 0.1875, 0.5, 0.125, 0.5, 0.125, 0.375, 0.1875, 0.625, 0.1875, 0.75, 0.125, 0.75, 0.125, 0.625, 0.1875, 0.875, 0.1562, 1.0, 0.125, 0.875, 0.1562, 0.0, 0.1875, 0.125, 0.125, 0.125, 0.125, 0.125, 0.125, 0.25, 0.0625, 0.25, 0.0625, 0.125, 0.125, 0.375, 0.125, 0.5, 0.0625, 0.5, 0.0625, 0.375, 0.125, 0.625, 0.125, 0.75, 0.0625, 0.75, 0.0625, 0.625, 0.125, 0.875, 0.09375, 1.0, 0.0625, 0.875, 0.09375, 0.0, 0.125, 0.125, 0.0625, 0.125, 0.125, 0.25, 0.125, 0.375, 0.0625, 0.375, 0.0625, 0.25, 0.125, 0.5, 0.125, 0.625, 0.0625, 0.625, 0.0625, 0.5, 0.125, 0.75, 0.125, 0.875, 0.0625, 0.875, 0.0625, 0.75, 0.0625, 0.375, 0.0625, 0.5, 0.0, 0.5, 0.0, 0.375, 0.0625, 0.625, 0.0625, 0.75, 0.0, 0.75, 0.0, 0.625, 0.0625, 0.875, 0.03125, 1.0, 0.0, 0.875, 0.03125, 0.0, 0.0625, 0.125, 0.0, 0.125, 0.0625, 0.25, 0.0625, 0.375, 0.0, 0.375, 0.0, 0.25, 0.0625, 0.5, 0.0625, 0.625, 0.0, 0.625, 0.0, 0.5, 0.0625, 0.75, 0.0625, 0.875, 0.0, 0.875, 0.0, 0.75, 0.0625, 0.125, 0.0625, 0.25, 0.0, 0.25, 0.0, 0.125, 0.9687, 0.0, 1.0, 0.125, 0.9375, 0.125, 1.0, 0.25, 1.0, 0.375, 0.9375, 0.375, 0.9375, 0.25, 1.0, 0.5, 1.0, 0.625, 0.9375, 0.625, 0.9375, 0.5, 1.0, 0.75, 1.0, 0.875, 0.9375, 0.875, 0.9375, 0.75, 1.0, 0.125, 1.0, 0.25, 0.9375, 0.25, 0.9375, 0.125, 1.0, 0.375, 1.0, 0.5, 0.9375, 0.5, 0.9375, 0.375, 1.0, 0.625, 1.0, 0.75, 0.9375, 0.75, 0.9375, 0.625, 1.0, 0.875, 0.9687, 1.0, 0.9375, 0.875, 0.9375, 0.5, 0.9375, 0.625, 0.875, 0.625, 0.875, 0.5, 0.9375, 0.75, 0.9375, 0.875, 0.875, 0.875, 0.875, 0.75, 0.9375, 0.125, 0.9375, 0.25, 0.875, 0.25, 0.875, 0.125, 0.9375, 0.375, 0.9375, 0.5, 0.875, 0.5, 0.875, 0.375, 0.9375, 0.625, 0.9375, 0.75, 0.875, 0.75, 0.875, 0.625, 0.9375, 0.875, 0.9062, 1.0, 0.875, 0.875, 0.9062, 0.0, 0.9375, 0.125, 0.875, 0.125, 0.9375, 0.25, 0.9375, 0.375, 0.875, 0.375, 0.875, 0.25, 0.875, 0.125, 0.875, 0.25, 0.8125, 0.25, 0.8125, 0.125, 0.875, 0.375, 0.875, 0.5, 0.8125, 0.5, 0.8125, 0.375, 0.875, 0.625, 0.875, 0.75, 0.8125, 0.75, 0.8125, 0.625, 0.875, 0.875, 0.8437, 1.0, 0.8125, 0.875, 0.8437, 0.0, 0.875, 0.125, 0.8125, 0.125, 0.875, 0.25, 0.875, 0.375, 0.8125, 0.375, 0.8125, 0.25, 0.875, 0.5, 0.875, 0.625, 0.8125, 0.625, 0.8125, 0.5, 0.875, 0.75, 0.875, 0.875, 0.8125, 0.875, 0.8125, 0.75, 0.8125, 0.625, 0.8125, 0.75, 0.75, 0.75, 0.75, 0.625, 0.8125, 0.875, 0.7812, 1.0, 0.75, 0.875, 0.7812, 0.0, 0.8125, 0.125, 0.75, 0.125, 0.8125, 0.25, 0.8125, 0.375, 0.75, 0.375, 0.75, 0.25, 0.8125, 0.5, 0.8125, 0.625, 0.75, 0.625, 0.75, 0.5, 0.8125, 0.75, 0.8125, 0.875, 0.75, 0.875, 0.75, 0.75, 0.8125, 0.125, 0.8125, 0.25, 0.75, 0.25, 0.75, 0.125, 0.8125, 0.375, 0.8125, 0.5, 0.75, 0.5, 0.75, 0.375])
me_sphere.update()

# ---- objects
ob_lampshade = bpy.data.objects.new('Lampshade', me_cone)
ob_cable = bpy.data.objects.new('Cable', me_cylinder)
ob_lightbulb = bpy.data.objects.new('Lightbulb', me_sphere)

# ---- transforms, parenting, visibility, modifiers, constraints
ob_lampshade.parent = ob_cable
ob_lampshade.matrix_parent_inverse = Matrix(((1.0, -0.0, 0.0, -0.0), (-0.0, 1.0, -0.0, 0.0), (0.0, -0.0, 1.0, 0.1), (-0.0, 0.0, -0.0, 1.0)))
ob_lampshade.location = (0.0, 0.0, -0.1)
_m = ob_lampshade.modifiers.new('Auto Smooth', 'NODES')
_m.node_group = ng_auto_smooth
_gi = [s.identifier for s in ng_auto_smooth.interface.items_tree if s.item_type == 'SOCKET' and s.in_out == 'INPUT']
_m[_gi[1]] = 0.5236  # Angle
ob_cable.location = (0.0, 0.0, -0.1)
ob_lightbulb.parent = ob_lampshade
ob_lightbulb.matrix_parent_inverse = Matrix(((1.0, -0.0, 0.0, -0.0), (-0.0, 1.0, -0.0, 0.0), (0.0, -0.0, 1.0, 0.1), (-0.0, 0.0, -0.0, 1.0)))
ob_lightbulb.location = (0.0, 0.0, -0.2905)
_m = ob_lightbulb.modifiers.new('Auto Smooth', 'NODES')
_m.node_group = ng_auto_smooth
_gi = [s.identifier for s in ng_auto_smooth.interface.items_tree if s.item_type == 'SOCKET' and s.in_out == 'INPUT']
_m[_gi[1]] = 0.5236  # Angle

# ---- collection membership
scene.collection.objects.link(ob_lampshade)
scene.collection.objects.link(ob_cable)
scene.collection.objects.link(ob_lightbulb)

# ---- scene / render settings (as saved in the file)
scene.frame_start = 1; scene.frame_end = 250; scene.frame_set(1)
scene.render.engine = 'BLENDER_EEVEE_NEXT'
scene.cycles.sampling_pattern = 'TABULATED_SOBOL'
bpy.context.view_layer.update()

# ---- added for rendering (the .blend has no active camera and no usable light): camera, sun
cam_auto = bpy.data.cameras.new('AutoCamera')
cam_auto.lens = 50.0
cam_auto.sensor_width = 36.0
cam_auto.clip_end = 1000.0
ob_auto_camera = bpy.data.objects.new('AutoCamera', cam_auto)
scene.collection.objects.link(ob_auto_camera)
ob_auto_camera.location = (0.627784, -0.753341, 0.314884)
ob_auto_camera.rotation_euler = (1.09748, -7.21219e-08, 0.694738)
scene.camera = ob_auto_camera
light_auto_sun = bpy.data.lights.new('AutoSun', 'SUN')
light_auto_sun.energy = 3.0
light_auto_sun.angle = 0.0523599
ob_auto_sun = bpy.data.objects.new('AutoSun', light_auto_sun)
scene.collection.objects.link(ob_auto_sun)
ob_auto_sun.rotation_euler = (0.872665, 0.174533, 0.523599)
bpy.context.view_layer.update()
